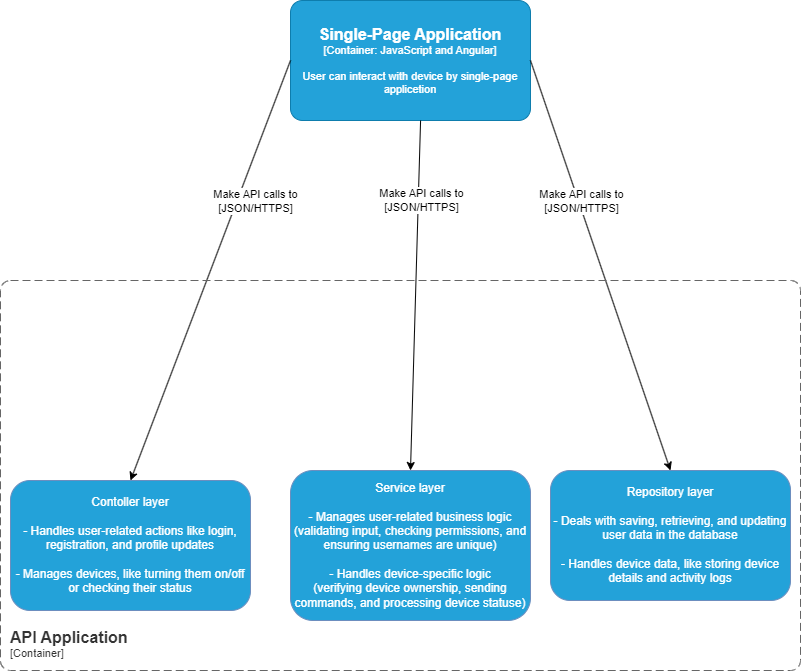

The diagram above was exported from draw.io. Its source (the exported page's mxGraphModel, read from the mxfile embedded in the PNG):
<mxGraphModel dx="2032" dy="1153" grid="1" gridSize="10" guides="1" tooltips="1" connect="1" arrows="1" fold="1" page="1" pageScale="1" pageWidth="827" pageHeight="1169" math="0" shadow="0">
  <root>
    <mxCell id="0" />
    <mxCell id="1" parent="0" />
    <mxCell id="LFOxtQTB-tcI5_coC7ho-1" value="&lt;font style=&quot;color: rgb(255, 255, 255);&quot;&gt;Contoller layer&lt;/font&gt;&lt;div&gt;&lt;font style=&quot;color: rgb(255, 255, 255);&quot;&gt;&lt;br&gt;&lt;/font&gt;&lt;/div&gt;&lt;div&gt;&lt;font style=&quot;color: rgb(255, 255, 255);&quot;&gt;- Handles user-related actions like login, registration, and profile updates&lt;br&gt;&lt;br&gt;- Manages devices, like turning them on/off or checking their status&lt;/font&gt;&lt;/div&gt;" style="rounded=1;whiteSpace=wrap;html=1;fillColor=#23A2D9;strokeColor=#6c8ebf;" parent="1" vertex="1">
      <mxGeometry x="20" y="490" width="240" height="130" as="geometry" />
    </mxCell>
    <mxCell id="LFOxtQTB-tcI5_coC7ho-2" value="&lt;font style=&quot;color: rgb(255, 255, 255);&quot;&gt;Service layer&lt;/font&gt;&lt;div&gt;&lt;font style=&quot;color: rgb(255, 255, 255);&quot;&gt;&lt;br&gt;&lt;/font&gt;&lt;/div&gt;&lt;div&gt;&lt;font style=&quot;color: rgb(255, 255, 255);&quot;&gt;- Manages user-related business logic (validating input, checking permissions, and ensuring usernames are unique)&lt;br&gt;&lt;br&gt;- Handles device-specific logic&lt;br&gt;(verifying device ownership, sending commands, and processing device statuse)&lt;/font&gt;&lt;/div&gt;" style="rounded=1;whiteSpace=wrap;html=1;fillColor=#23A2D9;strokeColor=#6c8ebf;" parent="1" vertex="1">
      <mxGeometry x="300" y="480" width="240" height="150" as="geometry" />
    </mxCell>
    <mxCell id="LFOxtQTB-tcI5_coC7ho-3" value="&lt;font style=&quot;color: rgb(255, 255, 255);&quot;&gt;Repository layer&lt;/font&gt;&lt;div&gt;&lt;font style=&quot;color: rgb(255, 255, 255);&quot;&gt;&lt;br&gt;&lt;/font&gt;&lt;/div&gt;&lt;div&gt;&lt;font style=&quot;color: rgb(255, 255, 255);&quot;&gt;- Deals with saving, retrieving, and updating user data in the database&lt;br&gt;&lt;br&gt;- Handles device data, like storing device details and activity logs&lt;/font&gt;&lt;/div&gt;" style="rounded=1;whiteSpace=wrap;html=1;fillColor=#23A2D9;strokeColor=#6c8ebf;" parent="1" vertex="1">
      <mxGeometry x="560" y="480" width="240" height="130" as="geometry" />
    </mxCell>
    <object placeholders="1" c4Name="Single-Page Application" c4Type="Container" c4Technology="JavaScript and Angular" c4Description="User can interact with device by single-page applicetion" label="&lt;font style=&quot;font-size: 16px&quot;&gt;&lt;b&gt;%c4Name%&lt;/b&gt;&lt;/font&gt;&lt;div&gt;[%c4Type%: %c4Technology%]&lt;/div&gt;&lt;br&gt;&lt;div&gt;&lt;font style=&quot;font-size: 11px&quot;&gt;&lt;font color=&quot;#FFFFFF&quot;&gt;%c4Description%&lt;/font&gt;&lt;/div&gt;" id="poBoT0cP8qRETl3b4Fgo-1">
      <mxCell style="rounded=1;whiteSpace=wrap;html=1;fontSize=11;labelBackgroundColor=none;fillColor=#23A2D9;fontColor=#ffffff;align=center;arcSize=10;strokeColor=#0E7DAD;metaEdit=1;resizable=0;points=[[0.25,0,0],[0.5,0,0],[0.75,0,0],[1,0.25,0],[1,0.5,0],[1,0.75,0],[0.75,1,0],[0.5,1,0],[0.25,1,0],[0,0.75,0],[0,0.5,0],[0,0.25,0]];" parent="1" vertex="1">
        <mxGeometry x="300" y="10" width="240" height="120" as="geometry" />
      </mxCell>
    </object>
    <mxCell id="LKAUXqI5lBKztSBBwFdH-1" value="" style="endArrow=classic;html=1;rounded=0;exitX=0;exitY=0.5;exitDx=0;exitDy=0;exitPerimeter=0;entryX=0.5;entryY=0;entryDx=0;entryDy=0;" parent="1" source="poBoT0cP8qRETl3b4Fgo-1" target="LFOxtQTB-tcI5_coC7ho-1" edge="1">
      <mxGeometry relative="1" as="geometry">
        <mxPoint x="270" y="320" as="sourcePoint" />
        <mxPoint x="130" y="530" as="targetPoint" />
        <Array as="points" />
      </mxGeometry>
    </mxCell>
    <mxCell id="LKAUXqI5lBKztSBBwFdH-2" value="Make API calls to&lt;div&gt;[JSON/HTTPS]&lt;/div&gt;" style="edgeLabel;resizable=0;html=1;;align=center;verticalAlign=middle;" parent="LKAUXqI5lBKztSBBwFdH-1" connectable="0" vertex="1">
      <mxGeometry relative="1" as="geometry">
        <mxPoint x="45" y="-70" as="offset" />
      </mxGeometry>
    </mxCell>
    <mxCell id="LKAUXqI5lBKztSBBwFdH-3" value="" style="endArrow=classic;html=1;rounded=0;exitX=0.542;exitY=1;exitDx=0;exitDy=0;exitPerimeter=0;entryX=0.5;entryY=0;entryDx=0;entryDy=0;" parent="1" source="poBoT0cP8qRETl3b4Fgo-1" target="LFOxtQTB-tcI5_coC7ho-2" edge="1">
      <mxGeometry relative="1" as="geometry">
        <mxPoint x="360" y="470" as="sourcePoint" />
        <mxPoint x="460" y="470" as="targetPoint" />
      </mxGeometry>
    </mxCell>
    <mxCell id="LKAUXqI5lBKztSBBwFdH-4" value="&lt;span style=&quot;color: rgb(0, 0, 0); font-family: Helvetica; font-size: 11px; font-style: normal; font-variant-ligatures: normal; font-variant-caps: normal; font-weight: 400; letter-spacing: normal; orphans: 2; text-align: center; text-indent: 0px; text-transform: none; widows: 2; word-spacing: 0px; -webkit-text-stroke-width: 0px; white-space: nowrap; background-color: rgb(255, 255, 255); text-decoration-thickness: initial; text-decoration-style: initial; text-decoration-color: initial; float: none; display: inline !important;&quot;&gt;Make API calls to&lt;/span&gt;&lt;div style=&quot;forced-color-adjust: none; color: rgb(0, 0, 0); font-family: Helvetica; font-size: 11px; font-style: normal; font-variant-ligatures: normal; font-variant-caps: normal; font-weight: 400; letter-spacing: normal; orphans: 2; text-align: center; text-indent: 0px; text-transform: none; widows: 2; word-spacing: 0px; -webkit-text-stroke-width: 0px; white-space: nowrap; text-decoration-thickness: initial; text-decoration-style: initial; text-decoration-color: initial;&quot;&gt;[JSON/HTTPS]&lt;/div&gt;" style="edgeLabel;resizable=0;html=1;;align=center;verticalAlign=middle;" parent="LKAUXqI5lBKztSBBwFdH-3" connectable="0" vertex="1">
      <mxGeometry relative="1" as="geometry">
        <mxPoint x="5" y="-95" as="offset" />
      </mxGeometry>
    </mxCell>
    <mxCell id="LKAUXqI5lBKztSBBwFdH-5" value="" style="endArrow=classic;html=1;rounded=0;exitX=1;exitY=0.5;exitDx=0;exitDy=0;exitPerimeter=0;entryX=0.5;entryY=0;entryDx=0;entryDy=0;" parent="1" source="poBoT0cP8qRETl3b4Fgo-1" target="LFOxtQTB-tcI5_coC7ho-3" edge="1">
      <mxGeometry relative="1" as="geometry">
        <mxPoint x="360" y="470" as="sourcePoint" />
        <mxPoint x="460" y="470" as="targetPoint" />
        <Array as="points" />
      </mxGeometry>
    </mxCell>
    <mxCell id="LKAUXqI5lBKztSBBwFdH-6" value="&lt;span style=&quot;color: rgb(0, 0, 0); font-family: Helvetica; font-size: 11px; font-style: normal; font-variant-ligatures: normal; font-variant-caps: normal; font-weight: 400; letter-spacing: normal; orphans: 2; text-align: center; text-indent: 0px; text-transform: none; widows: 2; word-spacing: 0px; -webkit-text-stroke-width: 0px; white-space: nowrap; background-color: rgb(255, 255, 255); text-decoration-thickness: initial; text-decoration-style: initial; text-decoration-color: initial; float: none; display: inline !important;&quot;&gt;Make API calls to&lt;/span&gt;&lt;div style=&quot;forced-color-adjust: none; color: rgb(0, 0, 0); font-family: Helvetica; font-size: 11px; font-style: normal; font-variant-ligatures: normal; font-variant-caps: normal; font-weight: 400; letter-spacing: normal; orphans: 2; text-align: center; text-indent: 0px; text-transform: none; widows: 2; word-spacing: 0px; -webkit-text-stroke-width: 0px; white-space: nowrap; text-decoration-thickness: initial; text-decoration-style: initial; text-decoration-color: initial;&quot;&gt;[JSON/HTTPS]&lt;/div&gt;" style="edgeLabel;resizable=0;html=1;;align=center;verticalAlign=middle;" parent="LKAUXqI5lBKztSBBwFdH-5" connectable="0" vertex="1">
      <mxGeometry relative="1" as="geometry">
        <mxPoint x="-20" y="-65" as="offset" />
      </mxGeometry>
    </mxCell>
    <object placeholders="1" c4Name="API Application" c4Type="ContainerScopeBoundary" c4Application="Container" label="&lt;font style=&quot;font-size: 16px&quot;&gt;&lt;b&gt;&lt;div style=&quot;text-align: left&quot;&gt;%c4Name%&lt;/div&gt;&lt;/b&gt;&lt;/font&gt;&lt;div style=&quot;text-align: left&quot;&gt;[%c4Application%]&lt;/div&gt;" id="wql026-PDfoQqJBXT-ES-1">
      <mxCell style="rounded=1;fontSize=11;whiteSpace=wrap;html=1;dashed=1;arcSize=20;fillColor=none;strokeColor=#666666;fontColor=#333333;labelBackgroundColor=none;align=left;verticalAlign=bottom;labelBorderColor=none;spacingTop=0;spacing=10;dashPattern=8 4;metaEdit=1;rotatable=0;perimeter=rectanglePerimeter;noLabel=0;labelPadding=0;allowArrows=0;connectable=0;expand=0;recursiveResize=0;editable=1;pointerEvents=0;absoluteArcSize=1;points=[[0.25,0,0],[0.5,0,0],[0.75,0,0],[1,0.25,0],[1,0.5,0],[1,0.75,0],[0.75,1,0],[0.5,1,0],[0.25,1,0],[0,0.75,0],[0,0.5,0],[0,0.25,0]];" parent="1" vertex="1">
        <mxGeometry x="10" y="290" width="800" height="390" as="geometry" />
      </mxCell>
    </object>
  </root>
</mxGraphModel>